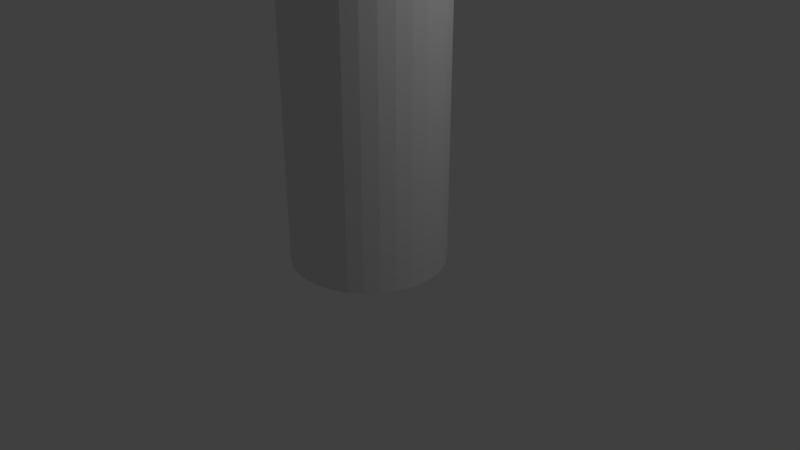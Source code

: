 # Source: Flashlight.blend  (saved by Blender 2.78.0; exported with 4.5.12 LTS)
import bpy
from mathutils import Matrix  # noqa: F401  (used for matrix-valued properties, if any)

bpy.ops.wm.read_factory_settings(use_empty=True)
scene = bpy.context.scene
scene.name = 'Scene'

# ---- collections
col_collection_1 = bpy.data.collections.new('Collection 1'); scene.collection.children.link(col_collection_1)

# ---- world
world_world = bpy.data.worlds.new('World'); scene.world = world_world
world_world.color = (0.05088, 0.05088, 0.05088)
world_world.use_sun_shadow = False
world_world.sun_shadow_jitter_overblur = 0.0
world_world.cycles.sampling_method = 'MANUAL'

# ---- cameras
cam_camera = bpy.data.cameras.new('Camera')
cam_camera.clip_end = 100.0
cam_camera.lens = 35.0
cam_camera.sensor_width = 32.0
cam_camera.sensor_height = 18.0
cam_camera.ortho_scale = 7.314
cam_camera.dof.focus_distance = 0.0
cam_camera.dof.aperture_fstop = 128.0

# ---- lights
light_lamp = bpy.data.lights.new('Lamp', 'POINT')
light_lamp.transmission_factor = 0.0
light_lamp.cutoff_distance = 30.0
light_lamp.energy = 100.0
light_lamp.shadow_buffer_clip_start = 1.001
light_lamp.shadow_soft_size = 0.1
light_lamp.shadow_maximum_resolution = 0.006
light_lamp.use_absolute_resolution = True

# ---- meshes
me_circle = bpy.data.meshes.new('Circle')
me_circle.from_pydata([(0.0, 1.0, 0.0), (-0.1951, 0.9808, 0.0), (-0.3827, 0.9239, 0.0), (-0.5556, 0.8315, 0.0), (-0.7071, 0.7071, 0.0), (-0.8315, 0.5556, 0.0), (-0.9239, 0.3827, 0.0), (-0.9808, 0.1951, 0.0), (-1.0, 7.55e-08, 0.0), (-0.9808, -0.1951, 0.0), (-0.9239, -0.3827, 0.0), (-0.8315, -0.5556, 0.0), (-0.7071, -0.7071, 0.0), (-0.5556, -0.8315, 0.0), (-0.3827, -0.9239, 0.0), (-0.1951, -0.9808, 0.0), (3.258e-07, -1.0, 0.0), (0.1951, -0.9808, 0.0), (0.3827, -0.9239, 0.0), (0.5556, -0.8315, 0.0), (0.7071, -0.7071, 0.0), (0.8315, -0.5556, 0.0), (0.9239, -0.3827, 0.0), (0.9808, -0.1951, 0.0), (1.0, 9.656e-07, 0.0), (0.9808, 0.1951, 0.0), (0.9239, 0.3827, 0.0), (0.8315, 0.5556, 0.0), (0.7071, 0.7071, 0.0), (0.5556, 0.8315, 0.0), (0.3827, 0.9239, 0.0), (0.1951, 0.9808, 0.0), (0.0, 1.0, 7.0), (-0.1951, 0.9808, 7.0), (-0.3827, 0.9239, 7.0), (-0.5556, 0.8315, 7.0), (-0.7071, 0.7071, 7.0), (-0.8315, 0.5556, 7.0), (-0.9239, 0.3827, 7.0), (-0.9808, 0.1951, 7.0), (-1.0, 7.55e-08, 7.0), (-0.9808, -0.1951, 7.0), (-0.9239, -0.3827, 7.0), (-0.8315, -0.5556, 7.0), (-0.7071, -0.7071, 7.0), (-0.5556, -0.8315, 7.0), (-0.3827, -0.9239, 7.0), (-0.1951, -0.9808, 7.0), (3.258e-07, -1.0, 7.0), (0.1951, -0.9808, 7.0), (0.3827, -0.9239, 7.0), (0.5556, -0.8315, 7.0), (0.7071, -0.7071, 7.0), (0.8315, -0.5556, 7.0), (0.9239, -0.3827, 7.0), (0.9808, -0.1951, 7.0), (1.0, 9.656e-07, 7.0), (0.9808, 0.1951, 7.0), (0.9239, 0.3827, 7.0), (0.8315, 0.5556, 7.0), (0.7071, 0.7071, 7.0), (0.5556, 0.8315, 7.0), (0.3827, 0.9239, 7.0), (0.1951, 0.9808, 7.0), (8.335e-08, 1.5, 9.0), (-0.2926, 1.471, 9.0), (-0.574, 1.386, 9.0), (-0.8334, 1.247, 9.0), (-1.061, 1.061, 9.0), (-1.247, 0.8334, 9.0), (-1.386, 0.574, 9.0), (-1.471, 0.2926, 9.0), (-1.5, -3.576e-08, 9.0), (-1.471, -0.2926, 9.0), (-1.386, -0.574, 9.0), (-1.247, -0.8334, 9.0), (-1.061, -1.061, 9.0), (-0.8334, -1.247, 9.0), (-0.574, -1.386, 9.0), (-0.2926, -1.471, 9.0), (5.721e-07, -1.5, 9.0), (0.2926, -1.471, 9.0), (0.574, -1.386, 9.0), (0.8334, -1.247, 9.0), (1.061, -1.061, 9.0), (1.247, -0.8334, 9.0), (1.386, -0.574, 9.0), (1.471, -0.2926, 9.0), (1.5, 1.299e-06, 9.0), (1.471, 0.2926, 9.0), (1.386, 0.574, 9.0), (1.247, 0.8334, 9.0), (1.061, 1.061, 9.0), (0.8334, 1.247, 9.0), (0.574, 1.386, 9.0), (0.2926, 1.471, 9.0), (-1.224, 0.2435, 7.752), (-1.248, 2.029e-08, 7.752), (1.038, -0.6934, 7.752), (1.153, -0.4776, 7.752), (-1.224, -0.2435, 7.752), (1.224, -0.2435, 7.752), (-1.153, -0.4776, 7.752), (1.248, 1.131e-06, 7.752), (-1.038, -0.6934, 7.752), (1.224, 0.2435, 7.752), (-0.8826, -0.8826, 7.752), (1.153, 0.4776, 7.752), (-0.6934, -1.038, 7.752), (1.038, 0.6934, 7.752), (-0.4776, -1.153, 7.752), (4.136e-08, 1.248, 7.752), (-0.2435, 1.224, 7.752), (0.8825, 0.8826, 7.752), (-0.2435, -1.224, 7.752), (-0.4776, 1.153, 7.752), (0.6934, 1.038, 7.752), (4.481e-07, -1.248, 7.752), (-0.6934, 1.038, 7.752), (0.4776, 1.153, 7.752), (0.2435, -1.224, 7.752), (-0.8826, 0.8826, 7.752), (0.2435, 1.224, 7.752), (0.4776, -1.153, 7.752), (-1.038, 0.6934, 7.752), (0.6934, -1.038, 7.752), (-1.153, 0.4776, 7.752), (0.8826, -0.8826, 7.752), (-1.394, 0.2773, 8.289), (1.182, -0.7896, 8.289), (7.021e-08, 1.421, 8.289), (-1.421, -1.822e-08, 8.289), (1.313, -0.5439, 8.289), (-1.394, -0.2773, 8.289), (1.394, -0.2773, 8.289), (-1.313, -0.5439, 8.289), (1.421, 1.247e-06, 8.289), (-1.182, -0.7896, 8.289), (1.394, 0.2773, 8.289), (-1.005, -1.005, 8.289), (1.313, 0.5439, 8.289), (-0.7896, -1.182, 8.289), (1.182, 0.7896, 8.289), (-0.5439, -1.313, 8.289), (-0.2773, 1.394, 8.289), (1.005, 1.005, 8.289), (-0.2773, -1.394, 8.289), (-0.5439, 1.313, 8.289), (0.7896, 1.182, 8.289), (5.333e-07, -1.421, 8.289), (-0.7896, 1.182, 8.289), (0.5439, 1.313, 8.289), (0.2773, -1.394, 8.289), (-1.005, 1.005, 8.289), (0.2773, 1.394, 8.289), (0.5439, -1.313, 8.289), (-1.182, 0.7896, 8.289), (0.7896, -1.182, 8.289), (-1.313, 0.5439, 8.289), (1.005, -1.005, 8.289), (-1.076, 5.858e-08, 7.386), (0.9941, -0.4118, 7.386), (-1.055, -0.2099, 7.386), (1.055, -0.2099, 7.386), (-0.9941, -0.4118, 7.386), (1.076, 1.016e-06, 7.386), (-0.8947, -0.5978, 7.386), (1.055, 0.2099, 7.386), (-0.7609, -0.7609, 7.386), (0.9941, 0.4118, 7.386), (-0.5978, -0.8947, 7.386), (0.8947, 0.5978, 7.386), (-0.4118, -0.9941, 7.386), (-0.2099, 1.055, 7.386), (0.7609, 0.7609, 7.386), (-0.2099, -1.055, 7.386), (-0.4118, 0.9941, 7.386), (0.5978, 0.8947, 7.386), (3.633e-07, -1.076, 7.386), (-0.5978, 0.8947, 7.386), (0.4118, 0.9941, 7.386), (0.2099, -1.055, 7.386), (-0.7609, 0.7609, 7.386), (0.2099, 1.055, 7.386), (0.4118, -0.9941, 7.386), (-0.8947, 0.5978, 7.386), (0.5978, -0.8947, 7.386), (-0.9941, 0.4118, 7.386), (0.7609, -0.7609, 7.386), (-1.055, 0.2099, 7.386), (0.8947, -0.5978, 7.386), (1.267e-08, 1.076, 7.386), (-1.45, 0.2884, 8.63), (1.229, -0.8213, 8.63), (7.974e-08, 1.478, 8.63), (-1.478, -3.094e-08, 8.63), (1.366, -0.5657, 8.63), (-1.45, -0.2884, 8.63), (1.45, -0.2884, 8.63), (-1.366, -0.5657, 8.63), (1.478, 1.285e-06, 8.63), (-1.229, -0.8213, 8.63), (1.45, 0.2884, 8.63), (-1.045, -1.045, 8.63), (1.366, 0.5657, 8.63), (-0.8213, -1.229, 8.63), (1.229, 0.8213, 8.63), (-0.5657, -1.366, 8.63), (-0.2884, 1.45, 8.63), (1.045, 1.045, 8.63), (-0.2884, -1.45, 8.63), (-0.5657, 1.366, 8.63), (0.8213, 1.229, 8.63), (5.614e-07, -1.478, 8.63), (-0.8213, 1.229, 8.63), (0.5657, 1.366, 8.63), (0.2884, -1.45, 8.63), (-1.045, 1.045, 8.63), (0.2884, 1.45, 8.63), (0.5657, -1.366, 8.63), (-1.229, 0.8213, 8.63), (0.8213, -1.229, 8.63), (-1.366, 0.5657, 8.63), (1.045, -1.045, 8.63), (-1.34, -2.654e-10, 7.995), (1.238, -0.513, 7.995), (-1.315, -0.2615, 7.995), (1.315, -0.2615, 7.995), (-1.238, -0.513, 7.995), (1.34, 1.193e-06, 7.995), (-1.115, -0.7447, 7.995), (1.315, 0.2615, 7.995), (-0.9479, -0.9479, 7.995), (1.238, 0.513, 7.995), (-0.7447, -1.115, 7.995), (1.115, 0.7447, 7.995), (-0.513, -1.238, 7.995), (-0.2615, 1.315, 7.995), (0.9479, 0.9479, 7.995), (-0.2615, -1.315, 7.995), (-0.513, 1.238, 7.995), (0.7447, 1.115, 7.995), (4.935e-07, -1.34, 7.995), (-0.7447, 1.115, 7.995), (0.513, 1.238, 7.995), (0.2615, -1.315, 7.995), (-0.9479, 0.9479, 7.995), (0.2615, 1.315, 7.995), (0.513, -1.238, 7.995), (-1.115, 0.7447, 7.995), (0.7447, -1.115, 7.995), (-1.238, 0.513, 7.995), (0.9479, -0.9479, 7.995), (-1.315, 0.2615, 7.995), (1.115, -0.7447, 7.995), (5.676e-08, 1.34, 7.995), (-1.134, 0.2255, 7.555), (0.9612, -0.6422, 7.555), (2.601e-08, 1.156, 7.555), (-1.156, 4.078e-08, 7.555), (1.068, -0.4424, 7.555), (-1.134, -0.2255, 7.555), (1.134, -0.2255, 7.555), (-1.068, -0.4424, 7.555), (1.156, 1.07e-06, 7.555), (-0.9612, -0.6422, 7.555), (1.134, 0.2255, 7.555), (-0.8174, -0.8174, 7.555), (1.068, 0.4424, 7.555), (-0.6422, -0.9612, 7.555), (0.9612, 0.6422, 7.555), (-0.4424, -1.068, 7.555), (-0.2255, 1.134, 7.555), (0.8174, 0.8174, 7.555), (-0.2255, -1.134, 7.555), (-0.4424, 1.068, 7.555), (0.6422, 0.9612, 7.555), (4.027e-07, -1.156, 7.555), (-0.6422, 0.9612, 7.555), (0.4424, 1.068, 7.555), (0.2255, -1.134, 7.555), (-0.8174, 0.8174, 7.555), (0.2255, 1.134, 7.555), (0.4424, -1.068, 7.555), (-0.9612, 0.6422, 7.555), (0.6422, -0.9612, 7.555), (-1.068, 0.4424, 7.555), (0.8174, -0.8174, 7.555), (-1.02, 7.103e-08, 7.215), (0.9424, -0.3904, 7.215), (-1.0, -0.199, 7.215), (1.0, -0.199, 7.215), (-0.9424, -0.3904, 7.215), (1.02, 9.79e-07, 7.215), (-0.8482, -0.5667, 7.215), (1.0, 0.199, 7.215), (-0.7213, -0.7213, 7.215), (0.9424, 0.3904, 7.215), (-0.5667, -0.8482, 7.215), (0.8482, 0.5667, 7.215), (-0.3904, -0.9424, 7.215), (-0.199, 1.0, 7.215), (0.7213, 0.7213, 7.215), (-0.199, -1.0, 7.215), (-0.3904, 0.9424, 7.215), (0.5667, 0.8482, 7.215), (3.357e-07, -1.02, 7.215), (-0.5667, 0.8482, 7.215), (0.3904, 0.9424, 7.215), (0.199, -1.0, 7.215), (-0.7213, 0.7213, 7.215), (0.199, 1.0, 7.215), (0.3904, -0.9424, 7.215), (-0.8482, 0.5667, 7.215), (0.5667, -0.8482, 7.215), (-0.9424, 0.3904, 7.215), (0.7213, -0.7213, 7.215), (-1.0, 0.199, 7.215), (0.8482, -0.5667, 7.215), (3.345e-09, 1.02, 7.215), (7.26e-08, 1.35, 9.0), (-0.2634, 1.324, 9.0), (-0.5166, 1.247, 9.0), (-0.75, 1.122, 9.0), (-0.9546, 0.9546, 9.0), (-1.122, 0.75, 9.0), (-1.247, 0.5166, 9.0), (-1.324, 0.2634, 9.0), (-1.35, 1.339e-09, 9.0), (-1.324, -0.2634, 9.0), (-1.247, -0.5166, 9.0), (-1.122, -0.75, 9.0), (-0.9546, -0.9546, 9.0), (-0.75, -1.122, 9.0), (-0.5166, -1.247, 9.0), (-0.2634, -1.324, 9.0), (5.125e-07, -1.35, 9.0), (0.2634, -1.324, 9.0), (0.5166, -1.247, 9.0), (0.75, -1.122, 9.0), (0.9546, -0.9546, 9.0), (1.122, -0.75, 9.0), (1.247, -0.5166, 9.0), (1.324, -0.2634, 9.0), (1.35, 1.203e-06, 9.0), (1.324, 0.2634, 9.0), (1.247, 0.5166, 9.0), (1.122, 0.75, 9.0), (0.9546, 0.9546, 9.0), (0.75, 1.122, 9.0), (0.5166, 1.247, 9.0), (0.2634, 1.324, 9.0), (5.965e-08, 1.08, 8.0), (-0.2107, 1.059, 8.0), (-0.4133, 0.9978, 8.0), (-0.6, 0.898, 8.0), (-0.7637, 0.7637, 8.0), (-0.898, 0.6, 8.0), (-0.9978, 0.4133, 8.0), (-1.059, 0.2107, 8.0), (-1.08, 6.44e-08, 8.0), (-1.059, -0.2107, 8.0), (-0.9978, -0.4133, 8.0), (-0.898, -0.6, 8.0), (-0.7637, -0.7637, 8.0), (-0.6, -0.898, 8.0), (-0.4133, -0.9978, 8.0), (-0.2107, -1.059, 8.0), (4.116e-07, -1.08, 8.0), (0.2107, -1.059, 8.0), (0.4133, -0.9978, 8.0), (0.6, -0.898, 8.0), (0.7637, -0.7637, 8.0), (0.898, -0.6, 8.0), (0.9978, -0.4133, 8.0), (1.059, -0.2107, 8.0), (1.08, 1.026e-06, 8.0), (1.059, 0.2107, 8.0), (0.9978, 0.4133, 8.0), (0.898, 0.6, 8.0), (0.7637, 0.7637, 8.0), (0.6, 0.898, 8.0), (0.4133, 0.9978, 8.0), (0.2107, 1.059, 8.0), (-0.7071, -0.7071, 5.6), (-0.5556, -0.8315, 5.6), (0.9239, 0.3827, 5.6), (0.8315, 0.5556, 5.6), (-0.3827, -0.9239, 5.6), (0.0, 1.0, 5.6), (-0.1951, 0.9808, 5.6), (0.7071, 0.7071, 5.6), (-0.1951, -0.9808, 5.6), (-0.3827, 0.9239, 5.6), (0.5556, 0.8315, 5.6), (3.258e-07, -1.0, 5.6), (-0.5556, 0.8315, 5.6), (0.3827, 0.9239, 5.6), (0.1951, -0.9808, 5.6), (-0.7071, 0.7071, 5.6), (0.1951, 0.9808, 5.6), (0.3827, -0.9239, 5.6), (-0.8315, 0.5556, 5.6), (0.5556, -0.8315, 5.6), (-0.9239, 0.3827, 5.6), (0.7071, -0.7071, 5.6), (-0.9808, 0.1951, 5.6), (0.8315, -0.5556, 5.6), (-1.0, 7.55e-08, 5.6), (0.9239, -0.3827, 5.6), (-0.9808, -0.1951, 5.6), (0.9808, -0.1951, 5.6), (-0.9239, -0.3827, 5.6), (1.0, 9.656e-07, 5.6), (-0.8315, -0.5556, 5.6), (0.9808, 0.1951, 5.6), (-0.5556, -0.8315, 5.04), (0.8315, 0.5556, 5.04), (-0.3827, -0.9239, 5.04), (-0.1951, 0.9808, 5.04), (0.7071, 0.7071, 5.04), (-0.1951, -0.9808, 5.04), (-0.3827, 0.9239, 5.04), (0.5556, 0.8315, 5.04), (3.258e-07, -1.0, 5.04), (-0.5556, 0.8315, 5.04), (0.3827, 0.9239, 5.04), (0.1951, -0.9808, 5.04), (-0.7071, 0.7071, 5.04), (0.1951, 0.9808, 5.04), (0.3827, -0.9239, 5.04), (-0.8315, 0.5556, 5.04), (0.5556, -0.8315, 5.04), (-0.9239, 0.3827, 5.04), (0.7071, -0.7071, 5.04), (-0.9808, 0.1951, 5.04), (0.8315, -0.5556, 5.04), (-1.0, 7.55e-08, 5.04), (0.9239, -0.3827, 5.04), (-0.9808, -0.1951, 5.04), (0.9808, -0.1951, 5.04), (-0.9239, -0.3827, 5.04), (1.0, 9.656e-07, 5.04), (-0.8315, -0.5556, 5.04), (0.9808, 0.1951, 5.04), (-0.7071, -0.7071, 5.04), (0.9239, 0.3827, 5.04), (0.0, 1.0, 5.04), (1.08, -0.2049, 5.6), (1.1, -0.009801, 5.6), (1.08, -0.2049, 5.04), (1.1, -0.009801, 5.04)], [], [(385, 45, 44, 384), (387, 59, 58, 386), (388, 46, 45, 385), (390, 33, 32, 389), (391, 60, 59, 387), (392, 47, 46, 388), (393, 34, 33, 390), (394, 61, 60, 391), (395, 48, 47, 392), (396, 35, 34, 393), (397, 62, 61, 394), (398, 49, 48, 395), (399, 36, 35, 396), (400, 63, 62, 397), (401, 50, 49, 398), (402, 37, 36, 399), (389, 32, 63, 400), (403, 51, 50, 401), (404, 38, 37, 402), (405, 52, 51, 403), (406, 39, 38, 404), (407, 53, 52, 405), (408, 40, 39, 406), (409, 54, 53, 407), (410, 41, 40, 408), (411, 55, 54, 409), (412, 42, 41, 410), (413, 56, 55, 411), (414, 43, 42, 412), (415, 57, 56, 413), (384, 44, 43, 414), (386, 58, 57, 415), (195, 72, 71, 192), (196, 86, 85, 193), (197, 73, 72, 195), (198, 87, 86, 196), (199, 74, 73, 197), (200, 88, 87, 198), (201, 75, 74, 199), (202, 89, 88, 200), (203, 76, 75, 201), (204, 90, 89, 202), (205, 77, 76, 203), (206, 91, 90, 204), (207, 78, 77, 205), (208, 65, 64, 194), (209, 92, 91, 206), (210, 79, 78, 207), (211, 66, 65, 208), (212, 93, 92, 209), (213, 80, 79, 210), (214, 67, 66, 211), (215, 94, 93, 212), (216, 81, 80, 213), (217, 68, 67, 214), (218, 95, 94, 215), (219, 82, 81, 216), (220, 69, 68, 217), (194, 64, 95, 218), (221, 83, 82, 219), (222, 70, 69, 220), (223, 84, 83, 221), (192, 71, 70, 222), (193, 85, 84, 223), (257, 98, 127, 287), (256, 96, 126, 286), (287, 127, 125, 285), (286, 126, 124, 284), (285, 125, 123, 283), (258, 111, 122, 282), (284, 124, 121, 281), (283, 123, 120, 280), (282, 122, 119, 279), (281, 121, 118, 278), (280, 120, 117, 277), (279, 119, 116, 276), (278, 118, 115, 275), (277, 117, 114, 274), (276, 116, 113, 273), (275, 115, 112, 272), (274, 114, 110, 271), (273, 113, 109, 270), (272, 112, 111, 258), (271, 110, 108, 269), (270, 109, 107, 268), (269, 108, 106, 267), (268, 107, 105, 266), (267, 106, 104, 265), (266, 105, 103, 264), (265, 104, 102, 263), (264, 103, 101, 262), (263, 102, 100, 261), (262, 101, 99, 260), (261, 100, 97, 259), (260, 99, 98, 257), (259, 97, 96, 256), (254, 129, 159, 252), (253, 128, 158, 251), (252, 159, 157, 250), (251, 158, 156, 249), (250, 157, 155, 248), (255, 130, 154, 247), (249, 156, 153, 246), (248, 155, 152, 245), (247, 154, 151, 244), (246, 153, 150, 243), (245, 152, 149, 242), (244, 151, 148, 241), (243, 150, 147, 240), (242, 149, 146, 239), (241, 148, 145, 238), (240, 147, 144, 237), (239, 146, 143, 236), (238, 145, 142, 235), (237, 144, 130, 255), (236, 143, 141, 234), (235, 142, 140, 233), (234, 141, 139, 232), (233, 140, 138, 231), (232, 139, 137, 230), (231, 138, 136, 229), (230, 137, 135, 228), (229, 136, 134, 227), (228, 135, 133, 226), (227, 134, 132, 225), (226, 133, 131, 224), (225, 132, 129, 254), (224, 131, 128, 253), (288, 160, 189, 317), (289, 161, 190, 318), (290, 162, 160, 288), (291, 163, 161, 289), (292, 164, 162, 290), (293, 165, 163, 291), (294, 166, 164, 292), (295, 167, 165, 293), (296, 168, 166, 294), (297, 169, 167, 295), (298, 170, 168, 296), (299, 171, 169, 297), (300, 172, 170, 298), (301, 173, 191, 319), (302, 174, 171, 299), (303, 175, 172, 300), (304, 176, 173, 301), (305, 177, 174, 302), (306, 178, 175, 303), (307, 179, 176, 304), (308, 180, 177, 305), (309, 181, 178, 306), (310, 182, 179, 307), (311, 183, 180, 308), (312, 184, 181, 309), (313, 185, 182, 310), (319, 191, 183, 311), (314, 186, 184, 312), (315, 187, 185, 313), (316, 188, 186, 314), (317, 189, 187, 315), (318, 190, 188, 316), (129, 193, 223, 159), (128, 192, 222, 158), (159, 223, 221, 157), (158, 222, 220, 156), (157, 221, 219, 155), (130, 194, 218, 154), (156, 220, 217, 153), (155, 219, 216, 152), (154, 218, 215, 151), (153, 217, 214, 150), (152, 216, 213, 149), (151, 215, 212, 148), (150, 214, 211, 147), (149, 213, 210, 146), (148, 212, 209, 145), (147, 211, 208, 144), (146, 210, 207, 143), (145, 209, 206, 142), (144, 208, 194, 130), (143, 207, 205, 141), (142, 206, 204, 140), (141, 205, 203, 139), (140, 204, 202, 138), (139, 203, 201, 137), (138, 202, 200, 136), (137, 201, 199, 135), (136, 200, 198, 134), (135, 199, 197, 133), (134, 198, 196, 132), (133, 197, 195, 131), (132, 196, 193, 129), (131, 195, 192, 128), (97, 224, 253, 96), (99, 225, 254, 98), (100, 226, 224, 97), (101, 227, 225, 99), (102, 228, 226, 100), (103, 229, 227, 101), (104, 230, 228, 102), (105, 231, 229, 103), (106, 232, 230, 104), (107, 233, 231, 105), (108, 234, 232, 106), (109, 235, 233, 107), (110, 236, 234, 108), (112, 237, 255, 111), (113, 238, 235, 109), (114, 239, 236, 110), (115, 240, 237, 112), (116, 241, 238, 113), (117, 242, 239, 114), (118, 243, 240, 115), (119, 244, 241, 116), (120, 245, 242, 117), (121, 246, 243, 118), (122, 247, 244, 119), (123, 248, 245, 120), (124, 249, 246, 121), (111, 255, 247, 122), (125, 250, 248, 123), (126, 251, 249, 124), (127, 252, 250, 125), (96, 253, 251, 126), (98, 254, 252, 127), (160, 259, 256, 189), (161, 260, 257, 190), (162, 261, 259, 160), (163, 262, 260, 161), (164, 263, 261, 162), (165, 264, 262, 163), (166, 265, 263, 164), (167, 266, 264, 165), (168, 267, 265, 166), (169, 268, 266, 167), (170, 269, 267, 168), (171, 270, 268, 169), (172, 271, 269, 170), (173, 272, 258, 191), (174, 273, 270, 171), (175, 274, 271, 172), (176, 275, 272, 173), (177, 276, 273, 174), (178, 277, 274, 175), (179, 278, 275, 176), (180, 279, 276, 177), (181, 280, 277, 178), (182, 281, 278, 179), (183, 282, 279, 180), (184, 283, 280, 181), (185, 284, 281, 182), (191, 258, 282, 183), (186, 285, 283, 184), (187, 286, 284, 185), (188, 287, 285, 186), (189, 256, 286, 187), (190, 257, 287, 188), (53, 318, 316, 52), (39, 317, 315, 38), (52, 316, 314, 51), (38, 315, 313, 37), (51, 314, 312, 50), (32, 319, 311, 63), (37, 313, 310, 36), (50, 312, 309, 49), (63, 311, 308, 62), (36, 310, 307, 35), (49, 309, 306, 48), (62, 308, 305, 61), (35, 307, 304, 34), (48, 306, 303, 47), (61, 305, 302, 60), (34, 304, 301, 33), (47, 303, 300, 46), (60, 302, 299, 59), (33, 301, 319, 32), (46, 300, 298, 45), (59, 299, 297, 58), (45, 298, 296, 44), (58, 297, 295, 57), (44, 296, 294, 43), (57, 295, 293, 56), (43, 294, 292, 42), (56, 293, 291, 55), (42, 292, 290, 41), (55, 291, 289, 54), (41, 290, 288, 40), (54, 289, 318, 53), (40, 288, 317, 39), (75, 331, 330, 74), (1, 0, 31, 30, 29, 28, 27, 26, 25, 24, 23, 22, 21, 20, 19, 18, 17, 16, 15, 14, 13, 12, 11, 10, 9, 8, 7, 6, 5, 4, 3, 2), (89, 345, 344, 88), (76, 332, 331, 75), (90, 346, 345, 89), (77, 333, 332, 76), (91, 347, 346, 90), (78, 334, 333, 77), (65, 321, 320, 64), (92, 348, 347, 91), (79, 335, 334, 78), (66, 322, 321, 65), (93, 349, 348, 92), (80, 336, 335, 79), (67, 323, 322, 66), (94, 350, 349, 93), (81, 337, 336, 80), (68, 324, 323, 67), (95, 351, 350, 94), (82, 338, 337, 81), (69, 325, 324, 68), (64, 320, 351, 95), (83, 339, 338, 82), (70, 326, 325, 69), (84, 340, 339, 83), (71, 327, 326, 70), (85, 341, 340, 84), (72, 328, 327, 71), (86, 342, 341, 85), (73, 329, 328, 72), (87, 343, 342, 86), (74, 330, 329, 73), (88, 344, 343, 87), (328, 360, 359, 327), (342, 374, 373, 341), (329, 361, 360, 328), (343, 375, 374, 342), (330, 362, 361, 329), (344, 376, 375, 343), (331, 363, 362, 330), (345, 377, 376, 344), (332, 364, 363, 331), (346, 378, 377, 345), (333, 365, 364, 332), (347, 379, 378, 346), (334, 366, 365, 333), (321, 353, 352, 320), (348, 380, 379, 347), (335, 367, 366, 334), (322, 354, 353, 321), (349, 381, 380, 348), (336, 368, 367, 335), (323, 355, 354, 322), (350, 382, 381, 349), (337, 369, 368, 336), (324, 356, 355, 323), (351, 383, 382, 350), (338, 370, 369, 337), (325, 357, 356, 324), (320, 352, 383, 351), (339, 371, 370, 338), (326, 358, 357, 325), (340, 372, 371, 339), (327, 359, 358, 326), (341, 373, 372, 340), (353, 354, 355, 356, 357, 358, 359, 360, 361, 362, 363, 364, 365, 366, 367, 368, 369, 370, 371, 372, 373, 374, 375, 376, 377, 378, 379, 380, 381, 382, 383, 352), (446, 386, 415, 444), (445, 384, 414, 443), (444, 415, 413, 442), (443, 414, 412, 441), (413, 449, 451, 442), (441, 412, 410, 439), (440, 411, 409, 438), (439, 410, 408, 437), (438, 409, 407, 436), (437, 408, 406, 435), (436, 407, 405, 434), (435, 406, 404, 433), (434, 405, 403, 432), (433, 404, 402, 431), (432, 403, 401, 430), (447, 389, 400, 429), (431, 402, 399, 428), (430, 401, 398, 427), (429, 400, 397, 426), (428, 399, 396, 425), (427, 398, 395, 424), (426, 397, 394, 423), (425, 396, 393, 422), (424, 395, 392, 421), (423, 394, 391, 420), (422, 393, 390, 419), (421, 392, 388, 418), (420, 391, 387, 417), (419, 390, 389, 447), (418, 388, 385, 416), (417, 387, 386, 446), (416, 385, 384, 445), (13, 416, 445, 12), (27, 417, 446, 26), (14, 418, 416, 13), (1, 419, 447, 0), (28, 420, 417, 27), (15, 421, 418, 14), (2, 422, 419, 1), (29, 423, 420, 28), (16, 424, 421, 15), (3, 425, 422, 2), (30, 426, 423, 29), (17, 427, 424, 16), (4, 428, 425, 3), (31, 429, 426, 30), (18, 430, 427, 17), (5, 431, 428, 4), (0, 447, 429, 31), (19, 432, 430, 18), (6, 433, 431, 5), (20, 434, 432, 19), (7, 435, 433, 6), (21, 436, 434, 20), (8, 437, 435, 7), (22, 438, 436, 21), (9, 439, 437, 8), (23, 440, 438, 22), (10, 441, 439, 9), (24, 442, 440, 23), (11, 443, 441, 10), (25, 444, 442, 24), (12, 445, 443, 11), (26, 446, 444, 25), (451, 449, 448, 450), (442, 451, 450, 440), (440, 450, 448, 411), (411, 448, 449, 413)])
me_circle.use_remesh_preserve_volume = False
me_circle.use_remesh_preserve_attributes = False
me_circle.use_mirror_vertex_groups = False
me_circle.update()

# ---- objects
ob_circle = bpy.data.objects.new('Circle', me_circle)
ob_lamp = bpy.data.objects.new('Lamp', light_lamp)
ob_camera = bpy.data.objects.new('Camera', cam_camera)

# ---- transforms, parenting, visibility, modifiers, constraints
ob_circle.location = (0.0, 0.0, 0.0)
ob_circle.lineart.crease_threshold = 0.0
ob_lamp.location = (4.076, 1.005, 5.904)
ob_lamp.rotation_euler = (0.6503, 0.05522, 1.866)
ob_lamp.lock_rotations_4d = False
ob_lamp.empty_display_type = 'ARROWS'
ob_lamp.color = (0.0, 0.0, 0.0, 0.0)
ob_lamp.lineart.crease_threshold = 0.0
ob_camera.location = (7.481, -6.508, 5.344)
ob_camera.rotation_euler = (1.109, 0.0, 0.8149)
ob_camera.lock_rotations_4d = False
ob_camera.empty_display_type = 'ARROWS'
ob_camera.color = (0.0, 0.0, 0.0, 0.0)
ob_camera.display_type = 'WIRE'
ob_camera.lineart.crease_threshold = 0.0

# ---- collection membership
col_collection_1.objects.link(ob_circle)
col_collection_1.objects.link(ob_lamp)
col_collection_1.objects.link(ob_camera)

# ---- scene / render settings (as saved in the file)
scene.camera = ob_camera
scene.frame_start = 1; scene.frame_end = 250; scene.frame_set(1)
scene.render.engine = 'BLENDER_EEVEE_NEXT'
scene.render.resolution_percentage = 50
scene.render.dither_intensity = 0.0
scene.cycles.use_denoising = False
scene.cycles.samples = 128
scene.cycles.sampling_pattern = 'TABULATED_SOBOL'
scene.cycles.light_sampling_threshold = 0.0
scene.cycles.use_adaptive_sampling = False
scene.cycles.use_light_tree = False
scene.cycles.blur_glossy = 0.0
scene.cycles.sample_clamp_indirect = 0.0
scene.view_settings.view_transform = 'Standard'
bpy.context.view_layer.update()
